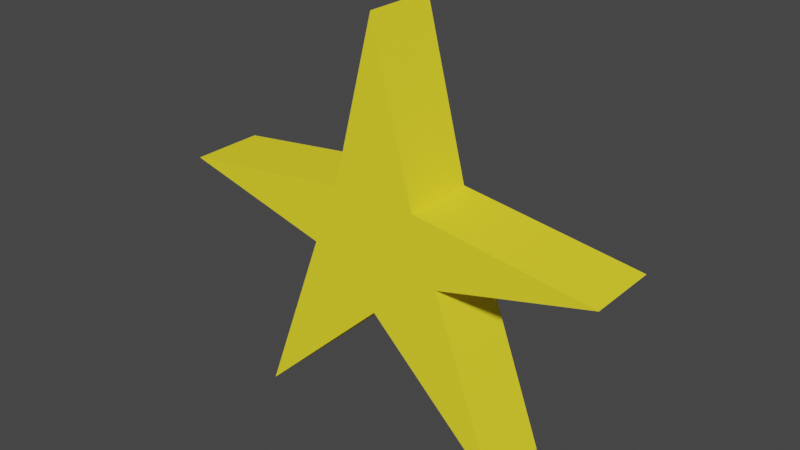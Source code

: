 # Source: Star_Model.blend  (saved by Blender 3.5.10; exported with 4.5.12 LTS)
import bpy
from mathutils import Matrix  # noqa: F401  (used for matrix-valued properties, if any)

bpy.ops.wm.read_factory_settings(use_empty=True)
scene = bpy.context.scene
scene.name = 'Scene'

# ---- collections
col_collection = bpy.data.collections.new('Collection'); scene.collection.children.link(col_collection)

# ---- materials (node trees are filled in below, after node groups)
mat_star_material = bpy.data.materials.new('Star material')
mat_star_material.use_transparent_shadow = False
mat_star_material.diffuse_color = (1.0, 0.8396, 0.03221, 1.0)
mat_star_material.roughness = 0.239
mat_star_material.specular_intensity = 0.5723
mat_star_material.metallic = 0.8365

# ---- material node trees

# ---- world
world_world = bpy.data.worlds.new('World'); scene.world = world_world
world_world.use_nodes = True; world_world.node_tree.nodes.clear()
_N = world_world.node_tree.nodes; _L = world_world.node_tree.links
n0 = _N.new('ShaderNodeOutputWorld'); n0.name = 'World Output'; n0.location = (300, 300)
n1 = _N.new('ShaderNodeBackground'); n1.name = 'Background'; n1.location = (10, 300)
n1.inputs[0].default_value = (0.05088, 0.05088, 0.05088, 1.0)
_L.new(n1.outputs[0], n0.inputs[0])
n0.is_active_output = True
world_world.color = (0.05088, 0.05088, 0.05088)
world_world.use_sun_shadow = False
world_world.sun_shadow_jitter_overblur = 0.0

# ---- meshes
me_plane_001 = bpy.data.meshes.new('Plane.001')
me_plane_001.from_pydata([(-1.0, -1.0, 0.0), (4.694, -3.166, 0.0), (-1.0, 1.0, 0.0), (4.694, 3.166, 0.0), (-4.88, 0.0, 7.256e-08), (1.651, 0.0, 2.845e-08), (-0.449, -5.261, 2.074e-08), (-0.449, 5.261, 2.074e-08), (0.0, 0.0, 0.0), (0.5, -1.623, 0.0), (0.5, 1.623, 0.0), (0.5, 0.0, 0.0), (-0.1166, -1.367, 5.387e-09), (1.25, -0.5659, 0.0), (-1.0, 0.0, 1.487e-08), (1.25, 0.5659, 0.0), (-0.1166, 1.367, 5.387e-09), (-4.88, -4.949e-16, 1.714), (-1.0, -1.0, 1.714), (0.5, -1.623, 1.714), (4.694, -3.166, 1.714), (1.651, -4.949e-16, 1.714), (4.694, 3.166, 1.714), (-0.449, 5.261, 1.714), (-1.0, 1.0, 1.714), (-1.0, -4.949e-16, 1.714), (-0.449, -5.261, 1.714), (0.5, 1.623, 1.714), (0.5, -4.949e-16, 1.714), (-2.248e-09, -4.949e-16, 1.714), (-0.1166, -1.367, 1.714), (-0.1166, 1.367, 1.714), (1.25, 0.5659, 1.714), (1.25, -0.5659, 1.714)], [], [(11, 15, 5), (9, 13, 1), (0, 12, 6), (4, 2, 14), (6, 12, 9), (8, 16, 10, 11), (28, 21, 32), (2, 7, 16), (8, 0, 14), (3, 15, 10), (11, 5, 13), (2, 8, 14), (5, 1, 13), (15, 3, 5), (16, 8, 2), (12, 8, 11, 9), (13, 9, 11), (0, 4, 14), (16, 7, 10), (12, 0, 8), (15, 11, 10), (19, 20, 33), (18, 26, 30), (17, 25, 24), (26, 19, 30), (29, 28, 27, 31), (24, 31, 23), (29, 25, 18), (22, 27, 32), (28, 33, 21), (24, 25, 29), (21, 33, 20), (32, 21, 22), (31, 24, 29), (30, 19, 28, 29), (33, 28, 19), (18, 25, 17), (31, 27, 23), (30, 29, 18), (32, 27, 28), (9, 1, 20, 19), (10, 7, 23, 27), (1, 5, 21, 20), (6, 9, 19, 26), (5, 3, 22, 21), (3, 10, 27, 22), (7, 2, 24, 23), (4, 0, 18, 17), (0, 6, 26, 18), (2, 4, 17, 24)])
_uv = me_plane_001.uv_layers.new(name='UVMap')
_uv.uv.foreach_set('vector', [0.75, 0.5, 0.7947, 0.5894, 1.0, 0.5, 0.75, 0.0, 0.7947, 0.4106, 1.0, 0.0, 0.0, 0.0, 0.5, 0.3701, 0.5, 0.0, 0.0, 0.5, 0.0, 1.0, 0.3975, 0.5, 0.5, 0.0, 0.5, 0.3701, 0.75, 0.0, 0.5, 0.5, 0.5, 0.6299, 0.75, 1.0, 0.75, 0.5, 0.75, 0.5, 1.0, 0.5, 0.7947, 0.5894, 0.0, 1.0, 0.5, 1.0, 0.5, 0.6299, 0.5, 0.5, 0.0, 0.0, 0.3975, 0.5, 1.0, 1.0, 0.7947, 0.5894, 0.75, 1.0, 0.75, 0.5, 1.0, 0.5, 0.7947, 0.4106, 0.0, 1.0, 0.5, 0.5, 0.3975, 0.5, 1.0, 0.5, 1.0, 0.0, 0.7947, 0.4106, 0.7947, 0.5894, 1.0, 1.0, 1.0, 0.5, 0.5, 0.6299, 0.5, 0.5, 0.0, 1.0, 0.5, 0.3701, 0.5, 0.5, 0.75, 0.5, 0.75, 0.0, 0.7947, 0.4106, 0.75, 0.0, 0.75, 0.5, 0.0, 0.0, 0.0, 0.5, 0.3975, 0.5, 0.5, 0.6299, 0.5, 1.0, 0.75, 1.0, 0.5, 0.3701, 0.0, 0.0, 0.5, 0.5, 0.7947, 0.5894, 0.75, 0.5, 0.75, 1.0, 0.75, 0.0, 1.0, 0.0, 0.7947, 0.4106, 0.0, 0.0, 0.5, 0.0, 0.5, 0.3701, 0.0, 0.5, 0.3975, 0.5, 0.0, 1.0, 0.5, 0.0, 0.75, 0.0, 0.5, 0.3701, 0.5, 0.5, 0.75, 0.5, 0.75, 1.0, 0.5, 0.6299, 0.0, 1.0, 0.5, 0.6299, 0.5, 1.0, 0.5, 0.5, 0.3975, 0.5, 0.0, 0.0, 1.0, 1.0, 0.75, 1.0, 0.7947, 0.5894, 0.75, 0.5, 0.7947, 0.4106, 1.0, 0.5, 0.0, 1.0, 0.3975, 0.5, 0.5, 0.5, 1.0, 0.5, 0.7947, 0.4106, 1.0, 0.0, 0.7947, 0.5894, 1.0, 0.5, 1.0, 1.0, 0.5, 0.6299, 0.0, 1.0, 0.5, 0.5, 0.5, 0.3701, 0.75, 0.0, 0.75, 0.5, 0.5, 0.5, 0.7947, 0.4106, 0.75, 0.5, 0.75, 0.0, 0.0, 0.0, 0.3975, 0.5, 0.0, 0.5, 0.5, 0.6299, 0.75, 1.0, 0.5, 1.0, 0.5, 0.3701, 0.5, 0.5, 0.0, 0.0, 0.7947, 0.5894, 0.75, 1.0, 0.75, 0.5, 0.75, 0.0, 1.0, 0.0, 1.0, 0.0, 0.75, 0.0, 0.75, 1.0, 0.5, 1.0, 0.5, 1.0, 0.75, 1.0, 1.0, 0.0, 1.0, 0.5, 1.0, 0.5, 1.0, 0.0, 0.5, 0.0, 0.75, 0.0, 0.75, 0.0, 0.5, 0.0, 1.0, 0.5, 1.0, 1.0, 1.0, 1.0, 1.0, 0.5, 1.0, 1.0, 0.75, 1.0, 0.75, 1.0, 1.0, 1.0, 0.5, 1.0, 0.0, 1.0, 0.0, 1.0, 0.5, 1.0, 0.0, 0.5, 0.0, 0.0, 0.0, 0.0, 0.0, 0.5, 0.0, 0.0, 0.5, 0.0, 0.5, 0.0, 0.0, 0.0, 0.0, 1.0, 0.0, 0.5, 0.0, 0.5, 0.0, 1.0])
me_plane_001.materials.append(mat_star_material)
me_plane_001.update()

# ---- objects
ob_plane = bpy.data.objects.new('Plane', me_plane_001)

# ---- transforms, parenting, visibility, modifiers, constraints
ob_plane.location = (0.0, 0.0, 0.0)
ob_plane.rotation_euler = (1.571, 1.571, 0.0)

# ---- collection membership
col_collection.objects.link(ob_plane)

# ---- scene / render settings (as saved in the file)
scene.frame_start = 1; scene.frame_end = 250; scene.frame_set(1)
scene.render.engine = 'BLENDER_EEVEE_NEXT'
scene.cycles.sampling_pattern = 'TABULATED_SOBOL'
scene.view_settings.view_transform = 'Filmic'
bpy.context.view_layer.update()

# ---- added for rendering (the .blend has no active camera and no usable light): camera, sun
cam_auto = bpy.data.cameras.new('AutoCamera')
cam_auto.lens = 50.0
cam_auto.sensor_width = 36.0
cam_auto.clip_end = 1000.0
ob_auto_camera = bpy.data.objects.new('AutoCamera', cam_auto)
scene.collection.objects.link(ob_auto_camera)
ob_auto_camera.location = (13.2578, -16.7665, 10.6996)
ob_auto_camera.rotation_euler = (1.09748, -7.21219e-08, 0.694738)
scene.camera = ob_auto_camera
light_auto_sun = bpy.data.lights.new('AutoSun', 'SUN')
light_auto_sun.energy = 3.0
light_auto_sun.angle = 0.0523599
ob_auto_sun = bpy.data.objects.new('AutoSun', light_auto_sun)
scene.collection.objects.link(ob_auto_sun)
ob_auto_sun.rotation_euler = (0.872665, 0.174533, 0.523599)
bpy.context.view_layer.update()
